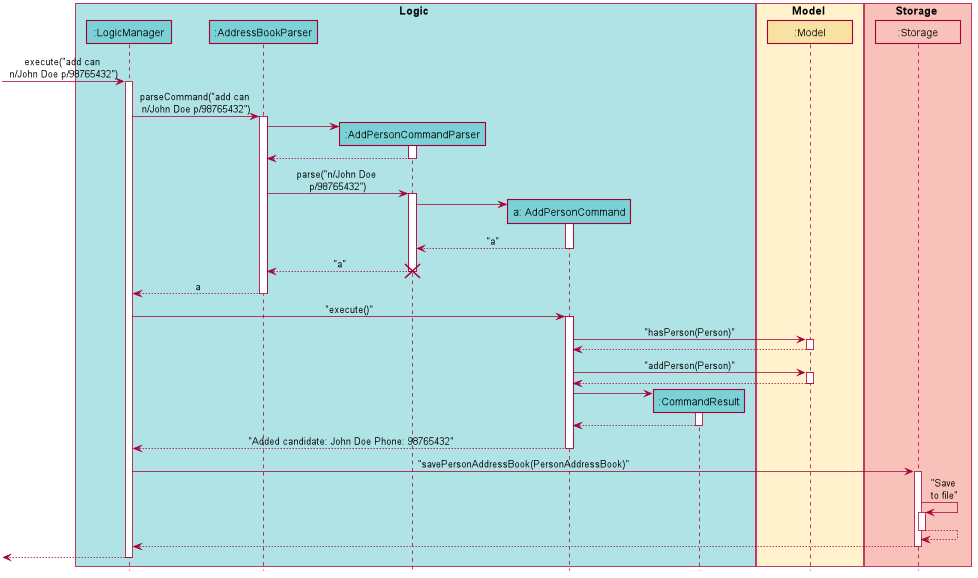

The diagram above was rendered by PlantUML. Its source (embedded in the PNG):
@startuml








skinparam BackgroundColor #FFFFFFF

skinparam Shadowing false

skinparam Class {
    FontColor #000000
    BorderThickness 1
    BorderColor #FFFFFF
    StereotypeFontColor #000000
    FontName Arial
}

skinparam Actor {
    BorderColor #000000
    Color #000000
    FontName Arial
}

skinparam Sequence {
    MessageAlign center
    BoxFontSize 15
    BoxPadding 0
    BoxFontColor #000000
    FontName Arial
}

skinparam Participant {
    FontColor #000000
    Padding 20
}

skinparam MinClassWidth 100
skinparam ParticipantPadding 10
skinparam Shadowing false
skinparam DefaultTextAlignment center
skinparam packageStyle Rectangle

hide footbox
hide members
hide circle




box Logic #B0E3E6
participant ":LogicManager" as LogicManager #7AD1D6
participant ":AddressBookParser" as AddressBookParser #7AD1D6
participant ":AddPersonCommandParser" as AddPersonCommandParser #7AD1D6
participant "a: AddPersonCommand" as AddPersonCommand #7AD1D6
participant ":CommandResult" as CommandResult #7AD1D6

end box

box Model #FFF2CC
participant ":Model" as Model #F7E2A4
end box

box Storage #F8C2BB
participant ":Storage" as Storage #F8C2BB
end box

[-> LogicManager : execute("add can \nn/John Doe p/98765432")
activate LogicManager

LogicManager -> AddressBookParser : parseCommand("add can \nn/John Doe p/98765432")
activate AddressBookParser

create AddPersonCommandParser
AddressBookParser -> AddPersonCommandParser
activate AddPersonCommandParser

AddPersonCommandParser --> AddressBookParser
deactivate AddPersonCommandParser

AddressBookParser -> AddPersonCommandParser : parse("n/John Doe \np/98765432")
activate AddPersonCommandParser

create AddPersonCommand
AddPersonCommandParser -> AddPersonCommand
activate AddPersonCommand

AddPersonCommand --> AddPersonCommandParser : "a"
deactivate AddPersonCommand

AddPersonCommandParser --> AddressBookParser : "a"


destroy AddPersonCommandParser

AddressBookParser --> LogicManager : a
deactivate AddressBookParser

LogicManager -> AddPersonCommand : "execute()"
activate AddPersonCommand

AddPersonCommand -> Model : "hasPerson(Person)"
activate Model
Model --> AddPersonCommand
deactivate Model



AddPersonCommand -> Model : "addPerson(Person)"
activate Model
Model --> AddPersonCommand
deactivate Model


create CommandResult
AddPersonCommand -> CommandResult
activate CommandResult

CommandResult --> AddPersonCommand
deactivate CommandResult

AddPersonCommand --> LogicManager : "Added candidate: John Doe Phone: 98765432"
deactivate AddPersonCommand

LogicManager -> Storage : "savePersonAddressBook(PersonAddressBook)"
activate Storage
Storage -> Storage: "Save \nto file"
activate Storage
Storage --> Storage
deactivate Storage

Storage --> LogicManager
deactivate Storage

[<--LogicManager
deactivate LogicManager

@enduml